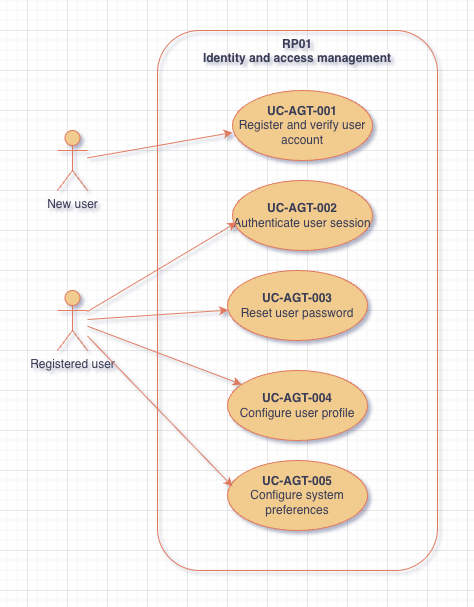

The diagram above was exported from draw.io. Its source (the exported page's mxGraphModel, read from the mxfile embedded in the PNG):
<mxGraphModel dx="1216" dy="809" grid="1" gridSize="10" guides="1" tooltips="1" connect="1" arrows="1" fold="1" page="1" pageScale="1" pageWidth="850" pageHeight="1100" math="0" shadow="0">
  <root>
    <mxCell id="0" />
    <mxCell id="1" parent="0" />
    <mxCell id="sAjQwZSNogKHsZAIdEmO-1" parent="1" style="shape=umlActor;verticalLabelPosition=bottom;verticalAlign=top;html=1;labelBackgroundColor=none;fillColor=#F2CC8F;strokeColor=#E07A5F;fontColor=#393C56;" value="New user" vertex="1">
      <mxGeometry height="60" width="30" x="110" y="180" as="geometry" />
    </mxCell>
    <mxCell id="sAjQwZSNogKHsZAIdEmO-3" parent="1" style="rounded=1;whiteSpace=wrap;html=1;fillColor=none;verticalAlign=top;fontStyle=1;labelBackgroundColor=none;strokeColor=#E07A5F;fontColor=#393C56;" value="RP01&lt;br&gt;Identity and access management" vertex="1">
      <mxGeometry height="540" width="280" x="210" y="80" as="geometry" />
    </mxCell>
    <mxCell id="sAjQwZSNogKHsZAIdEmO-4" parent="1" style="ellipse;whiteSpace=wrap;html=1;labelBackgroundColor=none;fillColor=#F2CC8F;strokeColor=#E07A5F;fontColor=#393C56;" value="&lt;b&gt;UC-AGT-001&lt;/b&gt;&lt;div&gt;Register and verify user account&lt;/div&gt;" vertex="1">
      <mxGeometry height="70" width="140" x="285" y="140" as="geometry" />
    </mxCell>
    <mxCell id="sAjQwZSNogKHsZAIdEmO-5" parent="1" style="ellipse;whiteSpace=wrap;html=1;labelBackgroundColor=none;fillColor=#F2CC8F;strokeColor=#E07A5F;fontColor=#393C56;" value="&lt;b&gt;UC-AGT-002&lt;/b&gt;&lt;div&gt;Authenticate user session&lt;span style=&quot;color: rgba(0, 0, 0, 0); font-family: monospace; font-size: 0px; text-align: start; text-wrap-mode: nowrap; background-color: transparent;&quot;&gt;%3CmxGraphModel%3E%3Croot%3E%3CmxCell%20id%3D%220%22%2F%3E%3CmxCell%20id%3D%221%22%20parent%3D%220%22%2F%3E%3CmxCell%20id%3D%222%22%20parent%3D%221%22%20style%3D%22ellipse%3BwhiteSpace%3Dwrap%3Bhtml%3D1%3B%22%20value%3D%22UC-AGT-001%26lt%3Bdiv%26gt%3BRegister%20and%20verify%20user%20account%26lt%3B%2Fdiv%26gt%3B%22%20vertex%3D%221%22%3E%3CmxGeometry%20height%3D%2270%22%20width%3D%22140%22%20x%3D%22280%22%20y%3D%22100%22%20as%3D%22geometry%22%2F%3E%3C%2FmxCell%3E%3C%2Froot%3E%3C%2FmxGraphModel%3E&lt;/span&gt;&lt;/div&gt;" vertex="1">
      <mxGeometry height="70" width="140" x="285" y="230" as="geometry" />
    </mxCell>
    <mxCell id="sAjQwZSNogKHsZAIdEmO-6" parent="1" style="ellipse;whiteSpace=wrap;html=1;labelBackgroundColor=none;fillColor=#F2CC8F;strokeColor=#E07A5F;fontColor=#393C56;" value="&lt;b&gt;UC-AGT-003&lt;/b&gt;&lt;div&gt;Reset user password&lt;/div&gt;" vertex="1">
      <mxGeometry height="70" width="140" x="280" y="320" as="geometry" />
    </mxCell>
    <mxCell id="sAjQwZSNogKHsZAIdEmO-7" parent="1" style="ellipse;whiteSpace=wrap;html=1;labelBackgroundColor=none;fillColor=#F2CC8F;strokeColor=#E07A5F;fontColor=#393C56;" value="&lt;b&gt;UC-AGT-004&lt;/b&gt;&lt;div&gt;Configure user profile&lt;/div&gt;" vertex="1">
      <mxGeometry height="70" width="140" x="280" y="420" as="geometry" />
    </mxCell>
    <mxCell id="sAjQwZSNogKHsZAIdEmO-8" parent="1" style="ellipse;whiteSpace=wrap;html=1;labelBackgroundColor=none;fillColor=#F2CC8F;strokeColor=#E07A5F;fontColor=#393C56;" value="&lt;b&gt;UC-AGT-005&lt;/b&gt;&lt;div&gt;Configure system preferences&lt;/div&gt;" vertex="1">
      <mxGeometry height="70" width="140" x="280" y="510" as="geometry" />
    </mxCell>
    <mxCell id="sAjQwZSNogKHsZAIdEmO-14" edge="1" parent="1" source="sAjQwZSNogKHsZAIdEmO-10" style="rounded=0;orthogonalLoop=1;jettySize=auto;html=1;labelBackgroundColor=none;strokeColor=#E07A5F;fontColor=default;" target="sAjQwZSNogKHsZAIdEmO-6">
      <mxGeometry relative="1" as="geometry" />
    </mxCell>
    <mxCell id="sAjQwZSNogKHsZAIdEmO-15" edge="1" parent="1" source="sAjQwZSNogKHsZAIdEmO-10" style="rounded=0;orthogonalLoop=1;jettySize=auto;html=1;labelBackgroundColor=none;strokeColor=#E07A5F;fontColor=default;" target="sAjQwZSNogKHsZAIdEmO-7">
      <mxGeometry relative="1" as="geometry" />
    </mxCell>
    <mxCell id="sAjQwZSNogKHsZAIdEmO-10" parent="1" style="shape=umlActor;verticalLabelPosition=bottom;verticalAlign=top;html=1;labelBackgroundColor=none;fillColor=#F2CC8F;strokeColor=#E07A5F;fontColor=#393C56;" value="Registered user" vertex="1">
      <mxGeometry height="60" width="30" x="110" y="340" as="geometry" />
    </mxCell>
    <mxCell id="sAjQwZSNogKHsZAIdEmO-12" edge="1" parent="1" source="sAjQwZSNogKHsZAIdEmO-1" style="rounded=0;orthogonalLoop=1;jettySize=auto;html=1;entryX=0;entryY=0.6;entryDx=0;entryDy=0;entryPerimeter=0;labelBackgroundColor=none;strokeColor=#E07A5F;fontColor=default;" target="sAjQwZSNogKHsZAIdEmO-4">
      <mxGeometry relative="1" as="geometry" />
    </mxCell>
    <mxCell id="sAjQwZSNogKHsZAIdEmO-13" edge="1" parent="1" source="sAjQwZSNogKHsZAIdEmO-10" style="rounded=0;orthogonalLoop=1;jettySize=auto;html=1;entryX=0.029;entryY=0.6;entryDx=0;entryDy=0;entryPerimeter=0;labelBackgroundColor=none;strokeColor=#E07A5F;fontColor=default;" target="sAjQwZSNogKHsZAIdEmO-5">
      <mxGeometry relative="1" as="geometry" />
    </mxCell>
    <mxCell id="sAjQwZSNogKHsZAIdEmO-16" edge="1" parent="1" source="sAjQwZSNogKHsZAIdEmO-10" style="rounded=0;orthogonalLoop=1;jettySize=auto;html=1;entryX=0.036;entryY=0.371;entryDx=0;entryDy=0;entryPerimeter=0;labelBackgroundColor=none;strokeColor=#E07A5F;fontColor=default;" target="sAjQwZSNogKHsZAIdEmO-8">
      <mxGeometry relative="1" as="geometry" />
    </mxCell>
  </root>
</mxGraphModel>